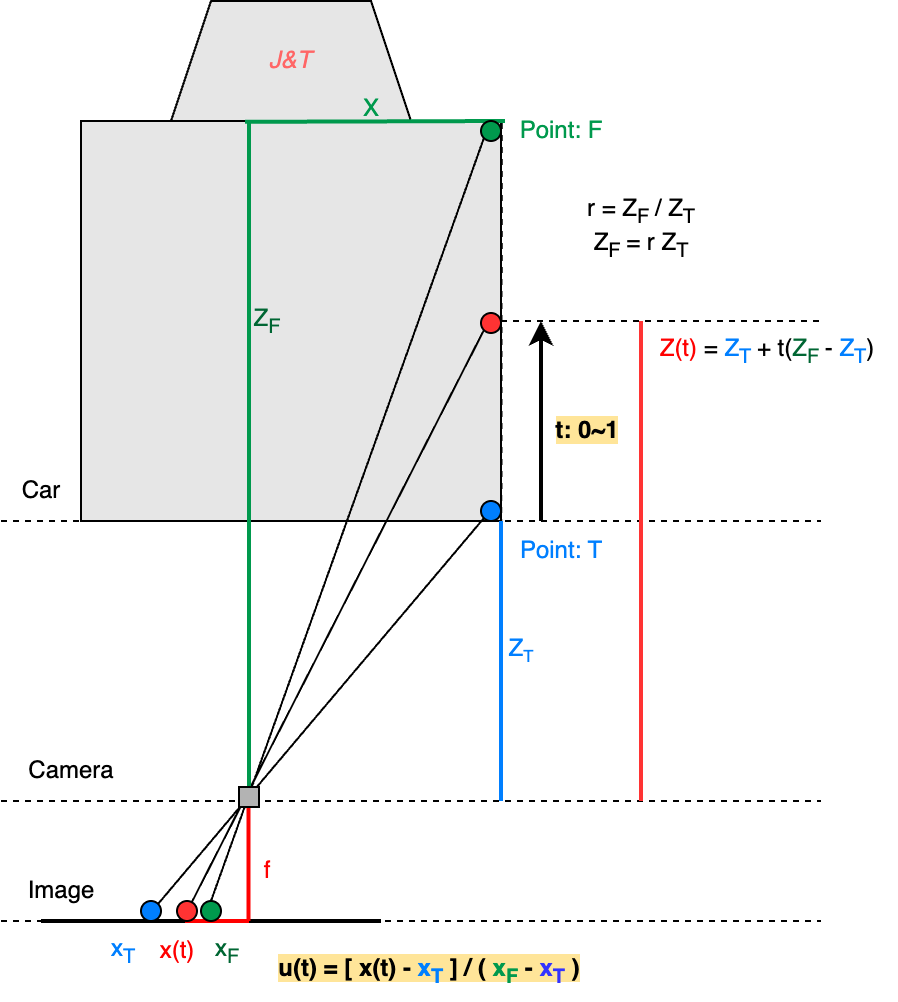

The diagram above was exported from draw.io. Its source (the exported page's mxGraphModel, read from the mxfile embedded in the PNG):
<mxGraphModel dx="843" dy="1717" grid="1" gridSize="10" guides="1" tooltips="1" connect="1" arrows="1" fold="1" page="1" pageScale="1" pageWidth="827" pageHeight="1169" math="1" shadow="0">
  <root>
    <mxCell id="0" />
    <mxCell id="1" parent="0" />
    <mxCell id="hgj55RsGxLaoxKqliMZT-15" value="" style="endArrow=none;html=1;rounded=0;dashed=1;" edge="1" parent="1">
      <mxGeometry width="50" height="50" relative="1" as="geometry">
        <mxPoint x="120" y="440" as="sourcePoint" />
        <mxPoint x="530" y="440" as="targetPoint" />
      </mxGeometry>
    </mxCell>
    <mxCell id="hgj55RsGxLaoxKqliMZT-56" value="" style="endArrow=none;html=1;rounded=0;strokeWidth=2;" edge="1" parent="1">
      <mxGeometry width="50" height="50" relative="1" as="geometry">
        <mxPoint x="140" y="440" as="sourcePoint" />
        <mxPoint x="310" y="440" as="targetPoint" />
      </mxGeometry>
    </mxCell>
    <mxCell id="hgj55RsGxLaoxKqliMZT-18" value="" style="rounded=0;whiteSpace=wrap;html=1;fillColor=#E6E6E6;" vertex="1" parent="1">
      <mxGeometry x="160" y="40" width="210" height="200" as="geometry" />
    </mxCell>
    <mxCell id="hgj55RsGxLaoxKqliMZT-44" value="" style="endArrow=none;html=1;rounded=0;entryX=0;entryY=1;entryDx=0;entryDy=0;exitX=0.735;exitY=0.069;exitDx=0;exitDy=0;exitPerimeter=0;" edge="1" parent="1" source="hgj55RsGxLaoxKqliMZT-45" target="hgj55RsGxLaoxKqliMZT-43">
      <mxGeometry width="50" height="50" relative="1" as="geometry">
        <mxPoint x="220" y="430" as="sourcePoint" />
        <mxPoint x="360" y="141" as="targetPoint" />
      </mxGeometry>
    </mxCell>
    <mxCell id="hgj55RsGxLaoxKqliMZT-39" value="" style="endArrow=none;dashed=1;html=1;rounded=0;" edge="1" parent="1">
      <mxGeometry width="50" height="50" relative="1" as="geometry">
        <mxPoint x="120" y="240" as="sourcePoint" />
        <mxPoint x="530" y="240" as="targetPoint" />
      </mxGeometry>
    </mxCell>
    <mxCell id="hgj55RsGxLaoxKqliMZT-20" value="" style="endArrow=none;dashed=1;html=1;rounded=0;entryX=0.438;entryY=0.004;entryDx=0;entryDy=0;entryPerimeter=0;" edge="1" parent="1">
      <mxGeometry width="50" height="50" relative="1" as="geometry">
        <mxPoint x="243.71" y="440" as="sourcePoint" />
        <mxPoint x="243.71" y="40.80000000000018" as="targetPoint" />
      </mxGeometry>
    </mxCell>
    <mxCell id="hgj55RsGxLaoxKqliMZT-33" value="" style="endArrow=none;html=1;rounded=0;strokeWidth=2;strokeColor=#FF0000;" edge="1" parent="1">
      <mxGeometry width="50" height="50" relative="1" as="geometry">
        <mxPoint x="243.71" y="440" as="sourcePoint" />
        <mxPoint x="243.71" y="380" as="targetPoint" />
      </mxGeometry>
    </mxCell>
    <mxCell id="hgj55RsGxLaoxKqliMZT-27" value="" style="endArrow=none;html=1;rounded=0;entryX=1;entryY=0;entryDx=0;entryDy=0;strokeWidth=2;strokeColor=#00994D;" edge="1" parent="1">
      <mxGeometry x="0.0045" width="50" height="50" relative="1" as="geometry">
        <mxPoint x="244" y="380" as="sourcePoint" />
        <mxPoint x="244" y="40" as="targetPoint" />
        <mxPoint as="offset" />
      </mxGeometry>
    </mxCell>
    <mxCell id="hgj55RsGxLaoxKqliMZT-29" value="" style="endArrow=none;dashed=1;html=1;rounded=0;" edge="1" parent="1">
      <mxGeometry width="50" height="50" relative="1" as="geometry">
        <mxPoint x="120" y="380" as="sourcePoint" />
        <mxPoint x="530" y="380" as="targetPoint" />
      </mxGeometry>
    </mxCell>
    <mxCell id="hgj55RsGxLaoxKqliMZT-2" value="" style="ellipse;whiteSpace=wrap;html=1;aspect=fixed;fillColor=#007FFF;" vertex="1" parent="1">
      <mxGeometry x="360" y="230" width="10" height="10" as="geometry" />
    </mxCell>
    <mxCell id="hgj55RsGxLaoxKqliMZT-6" value="" style="ellipse;whiteSpace=wrap;html=1;aspect=fixed;fillColor=#007FFF;" vertex="1" parent="1">
      <mxGeometry x="190" y="430" width="10" height="10" as="geometry" />
    </mxCell>
    <mxCell id="hgj55RsGxLaoxKqliMZT-12" value="" style="endArrow=none;html=1;rounded=0;entryX=0;entryY=1;entryDx=0;entryDy=0;exitX=0.5;exitY=0;exitDx=0;exitDy=0;" edge="1" parent="1" source="hgj55RsGxLaoxKqliMZT-8" target="hgj55RsGxLaoxKqliMZT-1">
      <mxGeometry width="50" height="50" relative="1" as="geometry">
        <mxPoint x="160" y="300" as="sourcePoint" />
        <mxPoint x="210" y="250" as="targetPoint" />
      </mxGeometry>
    </mxCell>
    <mxCell id="hgj55RsGxLaoxKqliMZT-13" value="" style="endArrow=none;html=1;rounded=0;entryX=0;entryY=1;entryDx=0;entryDy=0;exitX=1;exitY=0;exitDx=0;exitDy=0;" edge="1" parent="1" source="hgj55RsGxLaoxKqliMZT-6" target="hgj55RsGxLaoxKqliMZT-2">
      <mxGeometry width="50" height="50" relative="1" as="geometry">
        <mxPoint x="160" y="300" as="sourcePoint" />
        <mxPoint x="210" y="250" as="targetPoint" />
      </mxGeometry>
    </mxCell>
    <mxCell id="hgj55RsGxLaoxKqliMZT-3" value="" style="rounded=0;whiteSpace=wrap;html=1;fillColor=#B3B3B3;" vertex="1" parent="1">
      <mxGeometry x="239" y="373" width="10" height="10" as="geometry" />
    </mxCell>
    <mxCell id="hgj55RsGxLaoxKqliMZT-16" value="" style="endArrow=none;dashed=1;html=1;rounded=0;" edge="1" parent="1">
      <mxGeometry width="50" height="50" relative="1" as="geometry">
        <mxPoint x="370" y="380" as="sourcePoint" />
        <mxPoint x="370.40999999999997" y="38" as="targetPoint" />
      </mxGeometry>
    </mxCell>
    <mxCell id="hgj55RsGxLaoxKqliMZT-19" value="&lt;i&gt;&lt;font color=&quot;#ff6666&quot;&gt;J&amp;amp;T&lt;/font&gt;&lt;/i&gt;" style="shape=trapezoid;perimeter=trapezoidPerimeter;whiteSpace=wrap;html=1;fixedSize=1;fillColor=#E6E6E6;" vertex="1" parent="1">
      <mxGeometry x="205" y="-20" width="120" height="60" as="geometry" />
    </mxCell>
    <mxCell id="hgj55RsGxLaoxKqliMZT-22" value="" style="endArrow=none;html=1;rounded=0;entryX=1;entryY=0;entryDx=0;entryDy=0;strokeWidth=2;strokeColor=#00994D;" edge="1" parent="1">
      <mxGeometry x="0.0045" width="50" height="50" relative="1" as="geometry">
        <mxPoint x="372" y="40" as="sourcePoint" />
        <mxPoint x="242" y="40.41" as="targetPoint" />
        <mxPoint as="offset" />
      </mxGeometry>
    </mxCell>
    <mxCell id="hgj55RsGxLaoxKqliMZT-24" value="&lt;font color=&quot;#00994d&quot;&gt;X&lt;/font&gt;" style="text;html=1;align=center;verticalAlign=middle;resizable=0;points=[];autosize=1;strokeColor=none;fillColor=none;" vertex="1" parent="1">
      <mxGeometry x="290" y="19" width="30" height="30" as="geometry" />
    </mxCell>
    <mxCell id="hgj55RsGxLaoxKqliMZT-28" value="" style="endArrow=none;html=1;rounded=0;entryX=1;entryY=0;entryDx=0;entryDy=0;strokeWidth=2;strokeColor=#007FFF;" edge="1" parent="1">
      <mxGeometry x="0.0045" width="50" height="50" relative="1" as="geometry">
        <mxPoint x="370" y="380" as="sourcePoint" />
        <mxPoint x="370" y="240" as="targetPoint" />
        <mxPoint as="offset" />
      </mxGeometry>
    </mxCell>
    <mxCell id="hgj55RsGxLaoxKqliMZT-30" value="&lt;font color=&quot;#007fff&quot;&gt;Z&lt;span style=&quot;font-size: 10px;&quot;&gt;&lt;sub style=&quot;&quot;&gt;T&lt;/sub&gt;&lt;/span&gt;&lt;/font&gt;" style="text;html=1;align=center;verticalAlign=middle;resizable=0;points=[];autosize=1;strokeColor=none;fillColor=none;" vertex="1" parent="1">
      <mxGeometry x="360" y="290" width="40" height="30" as="geometry" />
    </mxCell>
    <mxCell id="hgj55RsGxLaoxKqliMZT-32" value="&lt;font color=&quot;#006633&quot;&gt;Z&lt;sub&gt;F&lt;/sub&gt;&lt;/font&gt;" style="text;html=1;align=center;verticalAlign=middle;resizable=0;points=[];autosize=1;strokeColor=none;fillColor=none;" vertex="1" parent="1">
      <mxGeometry x="233" y="125" width="40" height="30" as="geometry" />
    </mxCell>
    <mxCell id="hgj55RsGxLaoxKqliMZT-34" value="&lt;font color=&quot;#ff0000&quot;&gt;f&lt;/font&gt;" style="text;html=1;align=center;verticalAlign=middle;resizable=0;points=[];autosize=1;strokeColor=none;fillColor=none;" vertex="1" parent="1">
      <mxGeometry x="238" y="400" width="30" height="30" as="geometry" />
    </mxCell>
    <mxCell id="hgj55RsGxLaoxKqliMZT-35" value="&lt;font color=&quot;#00994d&quot;&gt;Point: F&lt;/font&gt;" style="text;html=1;align=center;verticalAlign=middle;resizable=0;points=[];autosize=1;strokeColor=none;fillColor=none;" vertex="1" parent="1">
      <mxGeometry x="370" y="30" width="60" height="30" as="geometry" />
    </mxCell>
    <mxCell id="hgj55RsGxLaoxKqliMZT-36" value="&lt;font color=&quot;#007fff&quot;&gt;Point: T&lt;/font&gt;" style="text;html=1;align=center;verticalAlign=middle;resizable=0;points=[];autosize=1;strokeColor=none;fillColor=none;" vertex="1" parent="1">
      <mxGeometry x="370" y="240" width="60" height="30" as="geometry" />
    </mxCell>
    <mxCell id="hgj55RsGxLaoxKqliMZT-37" value="" style="endArrow=classic;html=1;rounded=0;strokeWidth=2;" edge="1" parent="1">
      <mxGeometry width="50" height="50" relative="1" as="geometry">
        <mxPoint x="390" y="240" as="sourcePoint" />
        <mxPoint x="390" y="140" as="targetPoint" />
      </mxGeometry>
    </mxCell>
    <mxCell id="hgj55RsGxLaoxKqliMZT-38" value="&lt;b style=&quot;background-color: rgb(255, 229, 153);&quot;&gt;t: 0~1&lt;/b&gt;" style="text;html=1;align=center;verticalAlign=middle;resizable=0;points=[];autosize=1;strokeColor=none;fillColor=none;" vertex="1" parent="1">
      <mxGeometry x="383" y="180" width="60" height="30" as="geometry" />
    </mxCell>
    <mxCell id="hgj55RsGxLaoxKqliMZT-40" value="" style="endArrow=none;html=1;rounded=0;strokeWidth=2;strokeColor=#FF3333;" edge="1" parent="1">
      <mxGeometry width="50" height="50" relative="1" as="geometry">
        <mxPoint x="440" y="380" as="sourcePoint" />
        <mxPoint x="440" y="140" as="targetPoint" />
      </mxGeometry>
    </mxCell>
    <mxCell id="hgj55RsGxLaoxKqliMZT-41" value="&lt;font color=&quot;#ff0000&quot;&gt;Z(t)&lt;/font&gt;&lt;font color=&quot;#ff66b3&quot;&gt;&amp;nbsp;&lt;/font&gt;=&amp;nbsp;&lt;font color=&quot;#007fff&quot;&gt;Z&lt;/font&gt;&lt;sub style=&quot;&quot;&gt;&lt;font color=&quot;#007fff&quot;&gt;T&lt;/font&gt;&lt;font color=&quot;#ff9933&quot;&gt;&amp;nbsp;&lt;/font&gt;&lt;/sub&gt;+ t(&lt;font color=&quot;#006633&quot;&gt;Z&lt;sub&gt;F&amp;nbsp;&lt;/sub&gt;&lt;/font&gt;-&amp;nbsp;&lt;font color=&quot;#007fff&quot;&gt;Z&lt;sub style=&quot;&quot;&gt;T&lt;/sub&gt;&lt;/font&gt;)" style="text;html=1;align=center;verticalAlign=middle;resizable=0;points=[];autosize=1;strokeColor=none;fillColor=none;" vertex="1" parent="1">
      <mxGeometry x="438" y="140" width="130" height="30" as="geometry" />
    </mxCell>
    <mxCell id="hgj55RsGxLaoxKqliMZT-42" value="" style="endArrow=none;dashed=1;html=1;rounded=0;" edge="1" parent="1">
      <mxGeometry width="50" height="50" relative="1" as="geometry">
        <mxPoint x="370" y="140" as="sourcePoint" />
        <mxPoint x="530" y="140" as="targetPoint" />
      </mxGeometry>
    </mxCell>
    <mxCell id="hgj55RsGxLaoxKqliMZT-43" value="" style="ellipse;whiteSpace=wrap;html=1;aspect=fixed;fillColor=#FF3333;" vertex="1" parent="1">
      <mxGeometry x="360" y="136" width="10" height="10" as="geometry" />
    </mxCell>
    <mxCell id="hgj55RsGxLaoxKqliMZT-1" value="" style="ellipse;whiteSpace=wrap;html=1;aspect=fixed;fillColor=#00994D;" vertex="1" parent="1">
      <mxGeometry x="360" y="40" width="10" height="10" as="geometry" />
    </mxCell>
    <mxCell id="hgj55RsGxLaoxKqliMZT-46" value="" style="endArrow=none;html=1;rounded=0;strokeWidth=2;strokeColor=#FF0000;" edge="1" parent="1">
      <mxGeometry width="50" height="50" relative="1" as="geometry">
        <mxPoint x="212" y="440" as="sourcePoint" />
        <mxPoint x="244" y="440" as="targetPoint" />
      </mxGeometry>
    </mxCell>
    <mxCell id="hgj55RsGxLaoxKqliMZT-8" value="" style="ellipse;whiteSpace=wrap;html=1;aspect=fixed;fillColor=#00994D;" vertex="1" parent="1">
      <mxGeometry x="220" y="430" width="10" height="10" as="geometry" />
    </mxCell>
    <mxCell id="hgj55RsGxLaoxKqliMZT-45" value="" style="ellipse;whiteSpace=wrap;html=1;aspect=fixed;fillColor=#FF3333;" vertex="1" parent="1">
      <mxGeometry x="208" y="430" width="10" height="10" as="geometry" />
    </mxCell>
    <mxCell id="hgj55RsGxLaoxKqliMZT-47" value="&lt;font color=&quot;#ff0000&quot;&gt;x(t)&lt;/font&gt;" style="text;html=1;align=center;verticalAlign=middle;resizable=0;points=[];autosize=1;strokeColor=none;fillColor=none;" vertex="1" parent="1">
      <mxGeometry x="188" y="440" width="40" height="30" as="geometry" />
    </mxCell>
    <mxCell id="hgj55RsGxLaoxKqliMZT-50" value="r = Z&lt;sub style=&quot;&quot;&gt;F&amp;nbsp;&lt;/sub&gt;/ Z&lt;sub style=&quot;&quot;&gt;T&lt;/sub&gt;&lt;br&gt;Z&lt;sub style=&quot;&quot;&gt;F&amp;nbsp;&lt;/sub&gt;= r Z&lt;sub style=&quot;&quot;&gt;T&lt;/sub&gt;" style="text;html=1;align=center;verticalAlign=middle;resizable=0;points=[];autosize=1;strokeColor=none;fillColor=none;" vertex="1" parent="1">
      <mxGeometry x="400" y="68" width="80" height="50" as="geometry" />
    </mxCell>
    <mxCell id="hgj55RsGxLaoxKqliMZT-51" value="&lt;font color=&quot;#007fff&quot;&gt;x&lt;sub style=&quot;&quot;&gt;T&lt;/sub&gt;&lt;/font&gt;" style="text;html=1;align=center;verticalAlign=middle;resizable=0;points=[];autosize=1;strokeColor=none;fillColor=none;" vertex="1" parent="1">
      <mxGeometry x="161" y="440" width="40" height="30" as="geometry" />
    </mxCell>
    <mxCell id="hgj55RsGxLaoxKqliMZT-52" value="&lt;font color=&quot;#006633&quot;&gt;x&lt;sub style=&quot;&quot;&gt;F&lt;/sub&gt;&lt;/font&gt;" style="text;html=1;align=center;verticalAlign=middle;resizable=0;points=[];autosize=1;strokeColor=none;fillColor=none;" vertex="1" parent="1">
      <mxGeometry x="213" y="440" width="40" height="30" as="geometry" />
    </mxCell>
    <mxCell id="hgj55RsGxLaoxKqliMZT-54" value="&lt;b style=&quot;background-color: rgb(255, 229, 153);&quot;&gt;u(t) = [ x(t) - &lt;font style=&quot;&quot; color=&quot;#007fff&quot;&gt;x&lt;sub style=&quot;&quot;&gt;T&lt;/sub&gt;&lt;/font&gt; ] / ( &lt;font style=&quot;&quot; color=&quot;#00994d&quot;&gt;x&lt;sub style=&quot;&quot;&gt;F&lt;/sub&gt;&lt;/font&gt; - &lt;font style=&quot;&quot; color=&quot;#3333ff&quot;&gt;x&lt;sub style=&quot;&quot;&gt;T&lt;/sub&gt;&lt;/font&gt; )&lt;/b&gt;" style="text;html=1;align=center;verticalAlign=middle;resizable=0;points=[];autosize=1;strokeColor=none;fillColor=none;" vertex="1" parent="1">
      <mxGeometry x="249" y="450" width="170" height="30" as="geometry" />
    </mxCell>
    <mxCell id="hgj55RsGxLaoxKqliMZT-55" value="Camera" style="text;html=1;align=center;verticalAlign=middle;resizable=0;points=[];autosize=1;strokeColor=none;fillColor=none;" vertex="1" parent="1">
      <mxGeometry x="120" y="350" width="70" height="30" as="geometry" />
    </mxCell>
    <mxCell id="hgj55RsGxLaoxKqliMZT-58" value="Image" style="text;html=1;align=center;verticalAlign=middle;resizable=0;points=[];autosize=1;strokeColor=none;fillColor=none;" vertex="1" parent="1">
      <mxGeometry x="120" y="410" width="60" height="30" as="geometry" />
    </mxCell>
    <mxCell id="hgj55RsGxLaoxKqliMZT-59" value="Car" style="text;html=1;align=center;verticalAlign=middle;resizable=0;points=[];autosize=1;strokeColor=none;fillColor=none;" vertex="1" parent="1">
      <mxGeometry x="120" y="210" width="40" height="30" as="geometry" />
    </mxCell>
  </root>
</mxGraphModel>